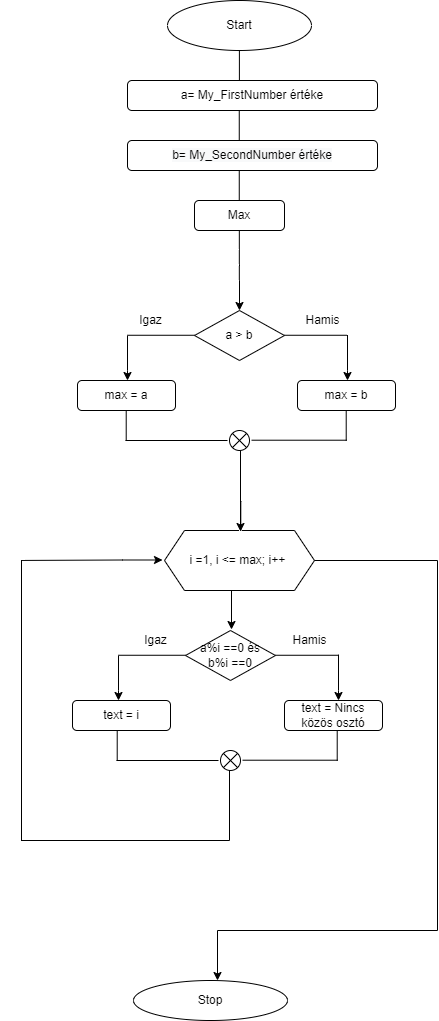

The diagram above was exported from draw.io. Its source (the exported page's mxGraphModel, read from the mxfile embedded in the PNG):
<mxGraphModel dx="1182" dy="713" grid="1" gridSize="10" guides="1" tooltips="1" connect="1" arrows="1" fold="1" page="1" pageScale="1" pageWidth="827" pageHeight="1169" math="0" shadow="0">
  <root>
    <mxCell id="WIyWlLk6GJQsqaUBKTNV-0" />
    <mxCell id="WIyWlLk6GJQsqaUBKTNV-1" parent="WIyWlLk6GJQsqaUBKTNV-0" />
    <mxCell id="aNP20S7P7XOi3UXRo4-f-0" value="Start" style="ellipse;whiteSpace=wrap;html=1;" parent="WIyWlLk6GJQsqaUBKTNV-1" vertex="1">
      <mxGeometry x="330" y="40" width="144" height="50" as="geometry" />
    </mxCell>
    <mxCell id="aNP20S7P7XOi3UXRo4-f-1" value="" style="endArrow=none;html=1;rounded=0;" parent="WIyWlLk6GJQsqaUBKTNV-1" edge="1">
      <mxGeometry width="50" height="50" relative="1" as="geometry">
        <mxPoint x="401.9" y="120" as="sourcePoint" />
        <mxPoint x="401.9" y="90" as="targetPoint" />
      </mxGeometry>
    </mxCell>
    <mxCell id="aNP20S7P7XOi3UXRo4-f-3" value="a= My_FirstNumber értéke" style="rounded=1;whiteSpace=wrap;html=1;" parent="WIyWlLk6GJQsqaUBKTNV-1" vertex="1">
      <mxGeometry x="290" y="120" width="250" height="30" as="geometry" />
    </mxCell>
    <mxCell id="aNP20S7P7XOi3UXRo4-f-18" value="" style="endArrow=none;html=1;rounded=0;" parent="WIyWlLk6GJQsqaUBKTNV-1" edge="1">
      <mxGeometry width="50" height="50" relative="1" as="geometry">
        <mxPoint x="401.76" y="180" as="sourcePoint" />
        <mxPoint x="401.76" y="150" as="targetPoint" />
      </mxGeometry>
    </mxCell>
    <mxCell id="aNP20S7P7XOi3UXRo4-f-19" value="&lt;span style=&quot;color: rgb(0, 0, 0); font-family: Helvetica; font-size: 12px; font-style: normal; font-variant-ligatures: normal; font-variant-caps: normal; font-weight: 400; letter-spacing: normal; orphans: 2; text-align: center; text-indent: 0px; text-transform: none; widows: 2; word-spacing: 0px; -webkit-text-stroke-width: 0px; background-color: rgb(248, 249, 250); text-decoration-thickness: initial; text-decoration-style: initial; text-decoration-color: initial; float: none; display: inline !important;&quot;&gt;b= My_SecondNumber értéke&lt;/span&gt;" style="rounded=1;whiteSpace=wrap;html=1;" parent="WIyWlLk6GJQsqaUBKTNV-1" vertex="1">
      <mxGeometry x="290" y="180" width="250" height="30" as="geometry" />
    </mxCell>
    <mxCell id="aNP20S7P7XOi3UXRo4-f-23" value="" style="edgeStyle=orthogonalEdgeStyle;rounded=0;orthogonalLoop=1;jettySize=auto;html=1;" parent="WIyWlLk6GJQsqaUBKTNV-1" edge="1">
      <mxGeometry relative="1" as="geometry">
        <mxPoint x="402.0000000000002" y="319.9999999999999" as="sourcePoint" />
        <mxPoint x="402" y="350" as="targetPoint" />
      </mxGeometry>
    </mxCell>
    <mxCell id="aNP20S7P7XOi3UXRo4-f-20" value="Max" style="rounded=1;whiteSpace=wrap;html=1;" parent="WIyWlLk6GJQsqaUBKTNV-1" vertex="1">
      <mxGeometry x="357" y="240" width="90" height="30" as="geometry" />
    </mxCell>
    <mxCell id="aNP20S7P7XOi3UXRo4-f-21" value="" style="endArrow=none;html=1;rounded=0;" parent="WIyWlLk6GJQsqaUBKTNV-1" edge="1">
      <mxGeometry width="50" height="50" relative="1" as="geometry">
        <mxPoint x="401.76" y="240" as="sourcePoint" />
        <mxPoint x="401.76" y="210" as="targetPoint" />
      </mxGeometry>
    </mxCell>
    <mxCell id="aNP20S7P7XOi3UXRo4-f-27" value="a &amp;gt; b" style="rhombus;whiteSpace=wrap;html=1;" parent="WIyWlLk6GJQsqaUBKTNV-1" vertex="1">
      <mxGeometry x="357" y="350" width="90" height="50" as="geometry" />
    </mxCell>
    <mxCell id="aNP20S7P7XOi3UXRo4-f-28" value="" style="endArrow=none;html=1;rounded=0;" parent="WIyWlLk6GJQsqaUBKTNV-1" edge="1">
      <mxGeometry width="50" height="50" relative="1" as="geometry">
        <mxPoint x="294" y="374.76" as="sourcePoint" />
        <mxPoint x="357" y="374.76" as="targetPoint" />
      </mxGeometry>
    </mxCell>
    <mxCell id="aNP20S7P7XOi3UXRo4-f-29" value="" style="endArrow=none;html=1;rounded=0;" parent="WIyWlLk6GJQsqaUBKTNV-1" edge="1">
      <mxGeometry width="50" height="50" relative="1" as="geometry">
        <mxPoint x="447" y="374.76" as="sourcePoint" />
        <mxPoint x="510" y="374.76" as="targetPoint" />
      </mxGeometry>
    </mxCell>
    <mxCell id="aNP20S7P7XOi3UXRo4-f-30" value="" style="endArrow=classic;html=1;rounded=0;" parent="WIyWlLk6GJQsqaUBKTNV-1" edge="1">
      <mxGeometry width="50" height="50" relative="1" as="geometry">
        <mxPoint x="290" y="380" as="sourcePoint" />
        <mxPoint x="290" y="420" as="targetPoint" />
        <Array as="points">
          <mxPoint x="290" y="410" />
        </Array>
      </mxGeometry>
    </mxCell>
    <mxCell id="aNP20S7P7XOi3UXRo4-f-31" value="" style="endArrow=classic;html=1;rounded=0;" parent="WIyWlLk6GJQsqaUBKTNV-1" edge="1">
      <mxGeometry width="50" height="50" relative="1" as="geometry">
        <mxPoint x="510" y="380" as="sourcePoint" />
        <mxPoint x="510" y="420" as="targetPoint" />
        <Array as="points">
          <mxPoint x="510" y="410" />
        </Array>
      </mxGeometry>
    </mxCell>
    <mxCell id="aNP20S7P7XOi3UXRo4-f-32" value="max = a" style="rounded=1;whiteSpace=wrap;html=1;" parent="WIyWlLk6GJQsqaUBKTNV-1" vertex="1">
      <mxGeometry x="240" y="420" width="98" height="30" as="geometry" />
    </mxCell>
    <mxCell id="aNP20S7P7XOi3UXRo4-f-33" value="max = b" style="rounded=1;whiteSpace=wrap;html=1;" parent="WIyWlLk6GJQsqaUBKTNV-1" vertex="1">
      <mxGeometry x="460" y="420" width="98" height="30" as="geometry" />
    </mxCell>
    <mxCell id="aNP20S7P7XOi3UXRo4-f-35" value="" style="endArrow=none;html=1;rounded=0;" parent="WIyWlLk6GJQsqaUBKTNV-1" edge="1">
      <mxGeometry width="50" height="50" relative="1" as="geometry">
        <mxPoint x="508.71" y="480" as="sourcePoint" />
        <mxPoint x="508.71" y="450" as="targetPoint" />
      </mxGeometry>
    </mxCell>
    <mxCell id="aNP20S7P7XOi3UXRo4-f-36" value="" style="endArrow=none;html=1;rounded=0;" parent="WIyWlLk6GJQsqaUBKTNV-1" edge="1">
      <mxGeometry width="50" height="50" relative="1" as="geometry">
        <mxPoint x="288.71" y="480" as="sourcePoint" />
        <mxPoint x="288.71" y="450" as="targetPoint" />
      </mxGeometry>
    </mxCell>
    <mxCell id="aNP20S7P7XOi3UXRo4-f-43" value="" style="endArrow=classic;html=1;rounded=0;" parent="WIyWlLk6GJQsqaUBKTNV-1" edge="1">
      <mxGeometry width="50" height="50" relative="1" as="geometry">
        <mxPoint x="401.71" y="490" as="sourcePoint" />
        <mxPoint x="401.71" y="530" as="targetPoint" />
        <Array as="points">
          <mxPoint x="401.71" y="520" />
        </Array>
      </mxGeometry>
    </mxCell>
    <mxCell id="aNP20S7P7XOi3UXRo4-f-44" value="" style="endArrow=none;html=1;rounded=0;" parent="WIyWlLk6GJQsqaUBKTNV-1" edge="1">
      <mxGeometry width="50" height="50" relative="1" as="geometry">
        <mxPoint x="288" y="480" as="sourcePoint" />
        <mxPoint x="390" y="480" as="targetPoint" />
      </mxGeometry>
    </mxCell>
    <mxCell id="aNP20S7P7XOi3UXRo4-f-45" value="" style="shape=sumEllipse;perimeter=ellipsePerimeter;whiteSpace=wrap;html=1;backgroundOutline=1;" parent="WIyWlLk6GJQsqaUBKTNV-1" vertex="1">
      <mxGeometry x="392" y="470" width="20" height="20" as="geometry" />
    </mxCell>
    <mxCell id="aNP20S7P7XOi3UXRo4-f-46" value="" style="endArrow=none;html=1;rounded=0;" parent="WIyWlLk6GJQsqaUBKTNV-1" edge="1">
      <mxGeometry width="50" height="50" relative="1" as="geometry">
        <mxPoint x="414" y="479.71000000000004" as="sourcePoint" />
        <mxPoint x="516" y="479.71000000000004" as="targetPoint" />
      </mxGeometry>
    </mxCell>
    <mxCell id="aNP20S7P7XOi3UXRo4-f-48" value="" style="endArrow=none;html=1;rounded=0;" parent="WIyWlLk6GJQsqaUBKTNV-1" edge="1">
      <mxGeometry width="50" height="50" relative="1" as="geometry">
        <mxPoint x="401.83" y="299.9999999999999" as="sourcePoint" />
        <mxPoint x="401.83" y="270" as="targetPoint" />
      </mxGeometry>
    </mxCell>
    <mxCell id="aNP20S7P7XOi3UXRo4-f-49" value="i = 1" style="rounded=1;whiteSpace=wrap;html=1;" parent="WIyWlLk6GJQsqaUBKTNV-1" vertex="1">
      <mxGeometry x="357" y="290" width="90" height="30" as="geometry" />
    </mxCell>
    <mxCell id="aNP20S7P7XOi3UXRo4-f-50" value="a%i ==0 és&lt;br&gt;b%i ==0" style="rhombus;whiteSpace=wrap;html=1;" parent="WIyWlLk6GJQsqaUBKTNV-1" vertex="1">
      <mxGeometry x="348" y="670" width="90" height="50" as="geometry" />
    </mxCell>
    <mxCell id="aNP20S7P7XOi3UXRo4-f-51" value="" style="endArrow=none;html=1;rounded=0;" parent="WIyWlLk6GJQsqaUBKTNV-1" edge="1">
      <mxGeometry width="50" height="50" relative="1" as="geometry">
        <mxPoint x="285" y="694.7599999999999" as="sourcePoint" />
        <mxPoint x="348" y="694.7599999999999" as="targetPoint" />
      </mxGeometry>
    </mxCell>
    <mxCell id="aNP20S7P7XOi3UXRo4-f-52" value="" style="endArrow=none;html=1;rounded=0;" parent="WIyWlLk6GJQsqaUBKTNV-1" edge="1">
      <mxGeometry width="50" height="50" relative="1" as="geometry">
        <mxPoint x="438" y="694.7599999999999" as="sourcePoint" />
        <mxPoint x="501" y="694.7599999999999" as="targetPoint" />
      </mxGeometry>
    </mxCell>
    <mxCell id="aNP20S7P7XOi3UXRo4-f-53" value="" style="endArrow=classic;html=1;rounded=0;" parent="WIyWlLk6GJQsqaUBKTNV-1" edge="1">
      <mxGeometry width="50" height="50" relative="1" as="geometry">
        <mxPoint x="281" y="700.0000000000001" as="sourcePoint" />
        <mxPoint x="281" y="740.0000000000001" as="targetPoint" />
        <Array as="points">
          <mxPoint x="281" y="730" />
        </Array>
      </mxGeometry>
    </mxCell>
    <mxCell id="aNP20S7P7XOi3UXRo4-f-54" value="" style="endArrow=classic;html=1;rounded=0;" parent="WIyWlLk6GJQsqaUBKTNV-1" edge="1">
      <mxGeometry width="50" height="50" relative="1" as="geometry">
        <mxPoint x="501" y="700.0000000000001" as="sourcePoint" />
        <mxPoint x="501" y="740.0000000000001" as="targetPoint" />
        <Array as="points">
          <mxPoint x="501" y="730" />
        </Array>
      </mxGeometry>
    </mxCell>
    <mxCell id="aNP20S7P7XOi3UXRo4-f-55" value="text = Nincs közös osztó" style="rounded=1;whiteSpace=wrap;html=1;" parent="WIyWlLk6GJQsqaUBKTNV-1" vertex="1">
      <mxGeometry x="447" y="740" width="98" height="30" as="geometry" />
    </mxCell>
    <mxCell id="aNP20S7P7XOi3UXRo4-f-56" value="" style="endArrow=none;html=1;rounded=0;" parent="WIyWlLk6GJQsqaUBKTNV-1" edge="1">
      <mxGeometry width="50" height="50" relative="1" as="geometry">
        <mxPoint x="499.71000000000004" y="800.0000000000001" as="sourcePoint" />
        <mxPoint x="499.71000000000004" y="770.0000000000001" as="targetPoint" />
      </mxGeometry>
    </mxCell>
    <mxCell id="aNP20S7P7XOi3UXRo4-f-57" value="" style="endArrow=none;html=1;rounded=0;" parent="WIyWlLk6GJQsqaUBKTNV-1" edge="1">
      <mxGeometry width="50" height="50" relative="1" as="geometry">
        <mxPoint x="279.71000000000004" y="800.0000000000001" as="sourcePoint" />
        <mxPoint x="279.71000000000004" y="770.0000000000001" as="targetPoint" />
      </mxGeometry>
    </mxCell>
    <mxCell id="aNP20S7P7XOi3UXRo4-f-59" value="" style="endArrow=none;html=1;rounded=0;" parent="WIyWlLk6GJQsqaUBKTNV-1" edge="1">
      <mxGeometry width="50" height="50" relative="1" as="geometry">
        <mxPoint x="279" y="800.0000000000001" as="sourcePoint" />
        <mxPoint x="381" y="800.0000000000001" as="targetPoint" />
      </mxGeometry>
    </mxCell>
    <mxCell id="aNP20S7P7XOi3UXRo4-f-60" value="" style="shape=sumEllipse;perimeter=ellipsePerimeter;whiteSpace=wrap;html=1;backgroundOutline=1;" parent="WIyWlLk6GJQsqaUBKTNV-1" vertex="1">
      <mxGeometry x="383" y="790" width="20" height="20" as="geometry" />
    </mxCell>
    <mxCell id="aNP20S7P7XOi3UXRo4-f-61" value="" style="endArrow=none;html=1;rounded=0;" parent="WIyWlLk6GJQsqaUBKTNV-1" edge="1">
      <mxGeometry width="50" height="50" relative="1" as="geometry">
        <mxPoint x="405" y="799.7100000000002" as="sourcePoint" />
        <mxPoint x="507" y="799.7100000000002" as="targetPoint" />
      </mxGeometry>
    </mxCell>
    <mxCell id="aNP20S7P7XOi3UXRo4-f-62" value="text = i" style="rounded=1;whiteSpace=wrap;html=1;" parent="WIyWlLk6GJQsqaUBKTNV-1" vertex="1">
      <mxGeometry x="235" y="740" width="98" height="30" as="geometry" />
    </mxCell>
    <mxCell id="aNP20S7P7XOi3UXRo4-f-75" value="" style="endArrow=none;html=1;rounded=0;exitX=1;exitY=0.5;exitDx=0;exitDy=0;" parent="WIyWlLk6GJQsqaUBKTNV-1" edge="1">
      <mxGeometry width="50" height="50" relative="1" as="geometry">
        <mxPoint x="475" y="600" as="sourcePoint" />
        <mxPoint x="600" y="600" as="targetPoint" />
      </mxGeometry>
    </mxCell>
    <mxCell id="aNP20S7P7XOi3UXRo4-f-76" value="" style="endArrow=none;html=1;rounded=0;" parent="WIyWlLk6GJQsqaUBKTNV-1" edge="1">
      <mxGeometry width="50" height="50" relative="1" as="geometry">
        <mxPoint x="600" y="600" as="sourcePoint" />
        <mxPoint x="600" y="970" as="targetPoint" />
      </mxGeometry>
    </mxCell>
    <mxCell id="aNP20S7P7XOi3UXRo4-f-77" value="" style="endArrow=none;html=1;rounded=0;" parent="WIyWlLk6GJQsqaUBKTNV-1" edge="1">
      <mxGeometry width="50" height="50" relative="1" as="geometry">
        <mxPoint x="380" y="970" as="sourcePoint" />
        <mxPoint x="600" y="970" as="targetPoint" />
      </mxGeometry>
    </mxCell>
    <mxCell id="aNP20S7P7XOi3UXRo4-f-78" value="" style="endArrow=classic;html=1;rounded=0;" parent="WIyWlLk6GJQsqaUBKTNV-1" edge="1">
      <mxGeometry width="50" height="50" relative="1" as="geometry">
        <mxPoint x="380" y="970" as="sourcePoint" />
        <mxPoint x="380" y="1020" as="targetPoint" />
      </mxGeometry>
    </mxCell>
    <mxCell id="aNP20S7P7XOi3UXRo4-f-80" value="" style="endArrow=classic;html=1;rounded=0;exitX=0.5;exitY=1;exitDx=0;exitDy=0;" parent="WIyWlLk6GJQsqaUBKTNV-1" edge="1">
      <mxGeometry width="50" height="50" relative="1" as="geometry">
        <mxPoint x="393.9999999999998" y="629" as="sourcePoint" />
        <mxPoint x="394.0000000000002" y="669" as="targetPoint" />
      </mxGeometry>
    </mxCell>
    <mxCell id="aNP20S7P7XOi3UXRo4-f-83" value="" style="endArrow=none;html=1;rounded=0;" parent="WIyWlLk6GJQsqaUBKTNV-1" edge="1">
      <mxGeometry width="50" height="50" relative="1" as="geometry">
        <mxPoint x="184" y="880" as="sourcePoint" />
        <mxPoint x="184" y="590" as="targetPoint" />
      </mxGeometry>
    </mxCell>
    <mxCell id="aNP20S7P7XOi3UXRo4-f-84" value="" style="endArrow=classic;html=1;rounded=0;" parent="WIyWlLk6GJQsqaUBKTNV-1" edge="1">
      <mxGeometry width="50" height="50" relative="1" as="geometry">
        <mxPoint x="170" y="600" as="sourcePoint" />
        <mxPoint x="325" y="599.5" as="targetPoint" />
        <Array as="points">
          <mxPoint x="285" y="599.5" />
        </Array>
      </mxGeometry>
    </mxCell>
    <mxCell id="aNP20S7P7XOi3UXRo4-f-85" value="Stop" style="ellipse;whiteSpace=wrap;html=1;" parent="WIyWlLk6GJQsqaUBKTNV-1" vertex="1">
      <mxGeometry x="296" y="1020" width="154" height="40" as="geometry" />
    </mxCell>
    <mxCell id="aNP20S7P7XOi3UXRo4-f-94" value="" style="edgeStyle=orthogonalEdgeStyle;rounded=0;orthogonalLoop=1;jettySize=auto;html=1;" parent="WIyWlLk6GJQsqaUBKTNV-1" source="aNP20S7P7XOi3UXRo4-f-86" target="aNP20S7P7XOi3UXRo4-f-45" edge="1">
      <mxGeometry relative="1" as="geometry" />
    </mxCell>
    <mxCell id="aNP20S7P7XOi3UXRo4-f-86" value="i =1,&amp;nbsp;&lt;span style=&quot;background-color: initial;&quot;&gt;i &amp;lt;= max; i++&amp;nbsp;&lt;/span&gt;&lt;span style=&quot;background-color: initial; color: rgba(0, 0, 0, 0); font-family: monospace; font-size: 0px; text-align: start;&quot;&gt;%3CmxGraphModel%3E%3Croot%3E%3CmxCell%20id%3D%220%22%2F%3E%3CmxCell%20id%3D%221%22%20parent%3D%220%22%2F%3E%3CmxCell%20id%3D%222%22%20value%3D%22i%20%26amp%3Blt%3B%3D%20sz%C3%A1m1%20%C3%A9s%20sz%C3%A1m2%22%20style%3D%22shape%3Dhexagon%3Bperimeter%3DhexagonPerimeter2%3BwhiteSpace%3Dwrap%3Bhtml%3D1%3BfixedSize%3D1%3B%22%20vertex%3D%221%22%20parent%3D%221%22%3E%3CmxGeometry%20x%3D%22335%22%20y%3D%22620%22%20width%3D%22150%22%20height%3D%2260%22%20as%3D%22geometry%22%2F%3E%3C%2FmxCell%3E%3C%2Froot%3E%3C%2FmxGraphModel%3E&lt;/span&gt;" style="shape=hexagon;perimeter=hexagonPerimeter2;whiteSpace=wrap;html=1;fixedSize=1;" parent="WIyWlLk6GJQsqaUBKTNV-1" vertex="1">
      <mxGeometry x="327" y="570" width="150" height="60" as="geometry" />
    </mxCell>
    <mxCell id="aNP20S7P7XOi3UXRo4-f-87" value="" style="endArrow=none;html=1;rounded=0;" parent="WIyWlLk6GJQsqaUBKTNV-1" edge="1">
      <mxGeometry width="50" height="50" relative="1" as="geometry">
        <mxPoint x="392" y="880" as="sourcePoint" />
        <mxPoint x="392" y="810" as="targetPoint" />
      </mxGeometry>
    </mxCell>
    <mxCell id="aNP20S7P7XOi3UXRo4-f-89" value="" style="endArrow=none;html=1;rounded=0;" parent="WIyWlLk6GJQsqaUBKTNV-1" edge="1">
      <mxGeometry width="50" height="50" relative="1" as="geometry">
        <mxPoint x="172" y="880" as="sourcePoint" />
        <mxPoint x="392" y="880" as="targetPoint" />
      </mxGeometry>
    </mxCell>
    <mxCell id="aNP20S7P7XOi3UXRo4-f-90" value="Igaz&lt;br&gt;" style="text;html=1;align=center;verticalAlign=middle;resizable=0;points=[];autosize=1;strokeColor=none;fillColor=none;" parent="WIyWlLk6GJQsqaUBKTNV-1" vertex="1">
      <mxGeometry x="298" y="670" width="40" height="20" as="geometry" />
    </mxCell>
    <mxCell id="aNP20S7P7XOi3UXRo4-f-91" value="Hamis" style="text;html=1;align=center;verticalAlign=middle;resizable=0;points=[];autosize=1;strokeColor=none;fillColor=none;" parent="WIyWlLk6GJQsqaUBKTNV-1" vertex="1">
      <mxGeometry x="447" y="670" width="50" height="20" as="geometry" />
    </mxCell>
    <mxCell id="aNP20S7P7XOi3UXRo4-f-92" value="Igaz&lt;br&gt;" style="text;html=1;align=center;verticalAlign=middle;resizable=0;points=[];autosize=1;strokeColor=none;fillColor=none;" parent="WIyWlLk6GJQsqaUBKTNV-1" vertex="1">
      <mxGeometry x="293" y="350" width="40" height="20" as="geometry" />
    </mxCell>
    <mxCell id="aNP20S7P7XOi3UXRo4-f-93" value="Hamis" style="text;html=1;align=center;verticalAlign=middle;resizable=0;points=[];autosize=1;strokeColor=none;fillColor=none;" parent="WIyWlLk6GJQsqaUBKTNV-1" vertex="1">
      <mxGeometry x="460" y="350" width="50" height="20" as="geometry" />
    </mxCell>
  </root>
</mxGraphModel>